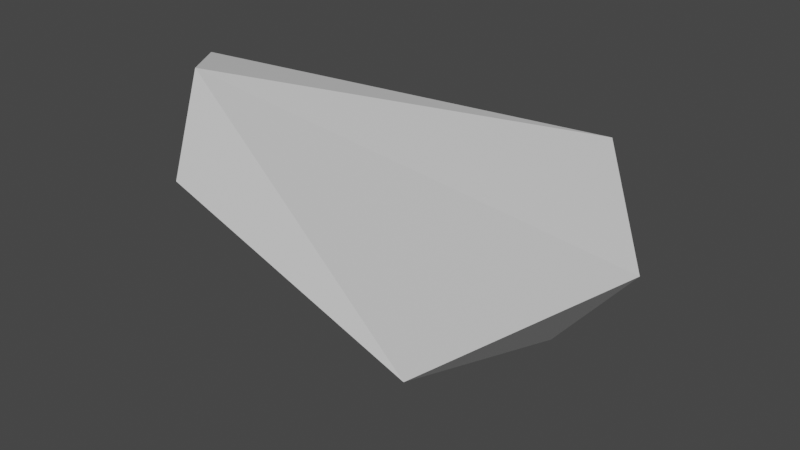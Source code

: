 # Source: el4.blend  (saved by Blender 2.83.18; exported with 4.5.12 LTS)
import bpy
from mathutils import Matrix  # noqa: F401  (used for matrix-valued properties, if any)

bpy.ops.wm.read_factory_settings(use_empty=True)
scene = bpy.context.scene
scene.name = 'Scene'

# ---- collections
col_collection = bpy.data.collections.new('Collection'); scene.collection.children.link(col_collection)

# ---- materials (node trees are filled in below, after node groups)
mat_material = bpy.data.materials.new('Material')
mat_material.alpha_threshold = 0.0
mat_material.use_transparent_shadow = False
mat_material.line_color = (0.0, 0.0, 0.0, 1.0)

# ---- material node trees
mat_material.use_nodes = True; mat_material.node_tree.nodes.clear()
_N = mat_material.node_tree.nodes; _L = mat_material.node_tree.links
n0 = _N.new('ShaderNodeOutputMaterial'); n0.name = 'Material Output'; n0.location = (300, 300)
n1 = _N.new('ShaderNodeBsdfPrincipled'); n1.name = 'Principled BSDF'; n1.location = (10, 300)
n1.distribution = 'GGX'
n1.subsurface_method = 'BURLEY'
n1.inputs[2].default_value = 0.4
n1.inputs[3].default_value = 1.45
n1.inputs[27].default_value = (0.0, 0.0, 0.0, 1.0)
n1.inputs[28].default_value = 1.0
_L.new(n1.outputs[0], n0.inputs[0])
n0.is_active_output = True

# ---- world
world_world = bpy.data.worlds.new('World'); scene.world = world_world
world_world.use_nodes = True; world_world.node_tree.nodes.clear()
_N = world_world.node_tree.nodes; _L = world_world.node_tree.links
n0 = _N.new('ShaderNodeOutputWorld'); n0.name = 'World Output'; n0.location = (300, 300)
n1 = _N.new('ShaderNodeBackground'); n1.name = 'Background'; n1.location = (10, 300)
n1.inputs[0].default_value = (0.05088, 0.05088, 0.05088, 1.0)
_L.new(n1.outputs[0], n0.inputs[0])
n0.is_active_output = True
world_world.color = (0.05088, 0.05088, 0.05088)
world_world.use_sun_shadow = False
world_world.sun_shadow_jitter_overblur = 0.0

# ---- meshes
me_cube = bpy.data.meshes.new('Cube')
me_cube.from_pydata([(5.067, 1.151, 4.016), (5.143, -1.272, -0.8494), (8.625, -3.735, 3.394), (2.549, -4.128, -1.813), (-8.171, -0.6143, 3.937), (-3.307, -0.9101, -2.443), (-6.415, -2.74, 4.373), (-6.791, -3.535, 0.9396)], [], [(0, 4, 6, 2), (3, 2, 6, 7), (7, 6, 4, 5), (5, 1, 3, 7), (1, 0, 2, 3), (5, 4, 0, 1)])
_uv = me_cube.uv_layers.new(name='UVMap')
_uv.uv.foreach_set('vector', [0.625, 0.5, 0.875, 0.5, 0.875, 0.75, 0.625, 0.75, 0.375, 0.75, 0.625, 0.75, 0.625, 1.0, 0.375, 1.0, 0.375, 0.0, 0.625, 0.0, 0.625, 0.25, 0.375, 0.25, 0.125, 0.5, 0.375, 0.5, 0.375, 0.75, 0.125, 0.75, 0.375, 0.5, 0.625, 0.5, 0.625, 0.75, 0.375, 0.75, 0.375, 0.25, 0.625, 0.25, 0.625, 0.5, 0.375, 0.5])
me_cube.materials.append(mat_material)
me_cube.use_remesh_preserve_volume = False
me_cube.use_remesh_preserve_attributes = False
me_cube.use_mirror_vertex_groups = False
me_cube.update()

# ---- objects
ob_cube = bpy.data.objects.new('Cube', me_cube)

# ---- transforms, parenting, visibility, modifiers, constraints
ob_cube.location = (0.0, 0.0, 0.0)
ob_cube.lock_rotations_4d = False
ob_cube.empty_display_type = 'ARROWS'
ob_cube.lineart.crease_threshold = 0.0

# ---- collection membership
col_collection.objects.link(ob_cube)

# ---- scene / render settings (as saved in the file)
scene.frame_start = 1; scene.frame_end = 250; scene.frame_set(1)
scene.render.engine = 'BLENDER_EEVEE_NEXT'
scene.cycles.use_denoising = False
scene.cycles.samples = 128
scene.cycles.sampling_pattern = 'TABULATED_SOBOL'
scene.cycles.use_adaptive_sampling = False
scene.cycles.use_light_tree = False
scene.view_settings.view_transform = 'Filmic'
bpy.context.view_layer.update()

# ---- added for rendering (the .blend has no active camera and no usable light): camera, sun
cam_auto = bpy.data.cameras.new('AutoCamera')
cam_auto.lens = 50.0
cam_auto.sensor_width = 36.0
cam_auto.clip_end = 1000.0
ob_auto_camera = bpy.data.objects.new('AutoCamera', cam_auto)
scene.collection.objects.link(ob_auto_camera)
ob_auto_camera.location = (17.6943, -22.4494, 14.9389)
ob_auto_camera.rotation_euler = (1.09748, -7.21219e-08, 0.694738)
scene.camera = ob_auto_camera
light_auto_sun = bpy.data.lights.new('AutoSun', 'SUN')
light_auto_sun.energy = 3.0
light_auto_sun.angle = 0.0523599
ob_auto_sun = bpy.data.objects.new('AutoSun', light_auto_sun)
scene.collection.objects.link(ob_auto_sun)
ob_auto_sun.rotation_euler = (0.872665, 0.174533, 0.523599)
bpy.context.view_layer.update()
